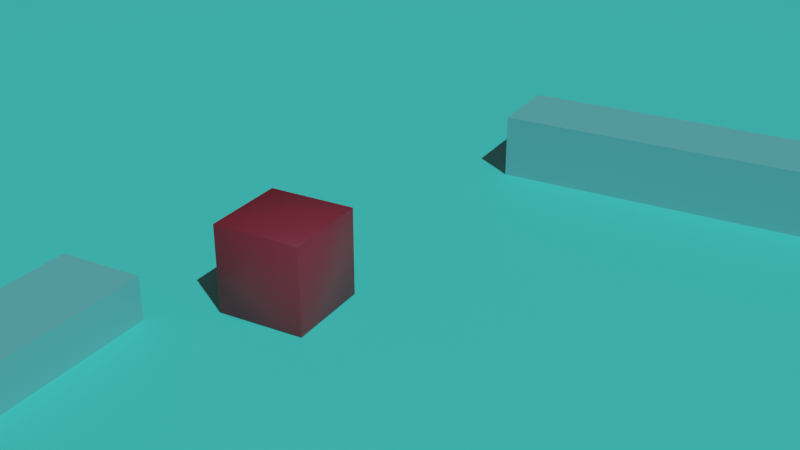 # Source: animated_cube.blend  (saved by Blender 2.83.18; exported with 4.5.12 LTS)
import bpy
from mathutils import Matrix  # noqa: F401  (used for matrix-valued properties, if any)

bpy.ops.wm.read_factory_settings(use_empty=True)
scene = bpy.context.scene
scene.name = 'Scene'

# ---- collections
col_collection = bpy.data.collections.new('Collection'); scene.collection.children.link(col_collection)

# ---- materials (node trees are filled in below, after node groups)
mat_material_001 = bpy.data.materials.new('Material.001')
mat_material_001.use_transparent_shadow = False
mat_material_002 = bpy.data.materials.new('Material.002')
mat_material_002.use_transparent_shadow = False
mat_material_003 = bpy.data.materials.new('Material.003')
mat_material_003.use_transparent_shadow = False
mat_material_004 = bpy.data.materials.new('Material.004')
mat_material_004.use_transparent_shadow = False
mat_material_005 = bpy.data.materials.new('Material.005')
mat_material_005.use_transparent_shadow = False

# ---- material node trees
mat_material_001.use_nodes = True; mat_material_001.node_tree.nodes.clear()
_N = mat_material_001.node_tree.nodes; _L = mat_material_001.node_tree.links
n0 = _N.new('ShaderNodeBsdfPrincipled'); n0.name = 'Principled BSDF'; n0.location = (10, 300)
n0.distribution = 'GGX'
n0.subsurface_method = 'BURLEY'
n0.inputs[0].default_value = (0.8, 0.02384, 0.04525, 1.0)
n0.inputs[3].default_value = 1.45
n0.inputs[27].default_value = (0.0, 0.0, 0.0, 1.0)
n0.inputs[28].default_value = 1.0
n1 = _N.new('ShaderNodeOutputMaterial'); n1.name = 'Material Output'; n1.location = (300, 300)
_L.new(n0.outputs[0], n1.inputs[0])
n1.is_active_output = True
mat_material_002.use_nodes = True; mat_material_002.node_tree.nodes.clear()
_N = mat_material_002.node_tree.nodes; _L = mat_material_002.node_tree.links
n0 = _N.new('ShaderNodeBsdfPrincipled'); n0.name = 'Principled BSDF'; n0.location = (10, 300)
n0.distribution = 'GGX'
n0.subsurface_method = 'BURLEY'
n0.inputs[0].default_value = (0.2519, 0.8, 0.7439, 1.0)
n0.inputs[3].default_value = 1.45
n0.inputs[27].default_value = (0.0, 0.0, 0.0, 1.0)
n0.inputs[28].default_value = 1.0
n1 = _N.new('ShaderNodeOutputMaterial'); n1.name = 'Material Output'; n1.location = (300, 300)
_L.new(n0.outputs[0], n1.inputs[0])
n1.is_active_output = True
mat_material_003.use_nodes = True; mat_material_003.node_tree.nodes.clear()
_N = mat_material_003.node_tree.nodes; _L = mat_material_003.node_tree.links
n0 = _N.new('ShaderNodeBsdfPrincipled'); n0.name = 'Principled BSDF'; n0.location = (10, 300)
n0.distribution = 'GGX'
n0.subsurface_method = 'BURLEY'
n0.inputs[0].default_value = (0.5373, 0.6085, 0.6172, 1.0)
n0.inputs[3].default_value = 1.45
n0.inputs[27].default_value = (0.0, 0.0, 0.0, 1.0)
n0.inputs[28].default_value = 1.0
n1 = _N.new('ShaderNodeOutputMaterial'); n1.name = 'Material Output'; n1.location = (300, 300)
_L.new(n0.outputs[0], n1.inputs[0])
n1.is_active_output = True
mat_material_004.use_nodes = True; mat_material_004.node_tree.nodes.clear()
_N = mat_material_004.node_tree.nodes; _L = mat_material_004.node_tree.links
n0 = _N.new('ShaderNodeOutputMaterial'); n0.name = 'Material Output'; n0.location = (300, 300)
n1 = _N.new('ShaderNodeBsdfPrincipled'); n1.name = 'Principled BSDF'; n1.location = (10, 300)
n1.distribution = 'GGX'
n1.subsurface_method = 'BURLEY'
n1.inputs[0].default_value = (0.4851, 0.5333, 0.5841, 1.0)
n1.inputs[3].default_value = 1.45
n1.inputs[27].default_value = (0.0, 0.0, 0.0, 1.0)
n1.inputs[28].default_value = 1.0
_L.new(n1.outputs[0], n0.inputs[0])
n0.is_active_output = True
mat_material_005.use_nodes = True; mat_material_005.node_tree.nodes.clear()
_N = mat_material_005.node_tree.nodes; _L = mat_material_005.node_tree.links
n0 = _N.new('ShaderNodeBsdfPrincipled'); n0.name = 'Principled BSDF'; n0.location = (10, 300)
n0.distribution = 'GGX'
n0.subsurface_method = 'BURLEY'
n0.inputs[0].default_value = (0.4735, 0.5271, 0.5711, 1.0)
n0.inputs[3].default_value = 1.45
n0.inputs[27].default_value = (0.0, 0.0, 0.0, 1.0)
n0.inputs[28].default_value = 1.0
n1 = _N.new('ShaderNodeOutputMaterial'); n1.name = 'Material Output'; n1.location = (300, 300)
_L.new(n0.outputs[0], n1.inputs[0])
n1.is_active_output = True

# ---- world
world_world = bpy.data.worlds.new('World'); scene.world = world_world
world_world.use_nodes = True; world_world.node_tree.nodes.clear()
_N = world_world.node_tree.nodes; _L = world_world.node_tree.links
n0 = _N.new('ShaderNodeOutputWorld'); n0.name = 'World Output'; n0.location = (300, 300)
n1 = _N.new('ShaderNodeBackground'); n1.name = 'Background'; n1.location = (10, 300)
n1.inputs[0].default_value = (0.05088, 0.05088, 0.05088, 1.0)
_L.new(n1.outputs[0], n0.inputs[0])
n0.is_active_output = True
world_world.color = (0.05088, 0.05088, 0.05088)
world_world.use_sun_shadow = False
world_world.sun_shadow_jitter_overblur = 0.0

# ---- cameras
cam_camera_001 = bpy.data.cameras.new('Camera.001')

# ---- lights
light_sun = bpy.data.lights.new('Sun', 'SUN')
light_sun.color = (0.1843, 1.0, 0.9713)
light_sun.transmission_factor = 0.0
light_sun.energy = 2.24
light_sun.shadow_soft_size = 0.125

# ---- meshes
me_cube_001 = bpy.data.meshes.new('Cube.001')
me_cube_001.from_pydata([(-0.9908, -0.9908, -1.0), (-0.9908, -1.0, -0.9908), (-1.0, -0.9908, -0.9908), (-0.9908, -1.0, 0.9908), (-0.9908, -0.9908, 1.0), (-1.0, -0.9908, 0.9908), (-0.9908, 0.9908, -1.0), (-1.0, 0.9908, -0.9908), (-0.9908, 1.0, -0.9908), (-0.9908, 0.9908, 1.0), (-0.9908, 1.0, 0.9908), (-1.0, 0.9908, 0.9908), (0.9908, -0.9908, -1.0), (1.0, -0.9908, -0.9908), (0.9908, -1.0, -0.9908), (0.9908, -0.9908, 1.0), (0.9908, -1.0, 0.9908), (1.0, -0.9908, 0.9908), (0.9908, 0.9908, -1.0), (0.9908, 1.0, -0.9908), (1.0, 0.9908, -0.9908), (0.9908, 0.9908, 1.0), (1.0, 0.9908, 0.9908), (0.9908, 1.0, 0.9908)], [], [(14, 16, 3, 1), (20, 22, 17, 13), (21, 9, 4, 15), (2, 5, 11, 7), (8, 10, 23, 19), (0, 1, 2), (3, 4, 5), (6, 7, 8), (9, 10, 11), (12, 13, 14), (15, 16, 17), (18, 19, 20), (21, 22, 23), (6, 0, 2, 7), (1, 3, 5, 2), (4, 9, 11, 5), (10, 8, 7, 11), (18, 6, 8, 19), (9, 21, 23, 10), (22, 20, 19, 23), (12, 18, 20, 13), (21, 15, 17, 22), (16, 14, 13, 17), (0, 12, 14, 1), (15, 4, 3, 16), (6, 18, 12, 0)])
me_cube_001.polygons.foreach_set('use_smooth', [True] * 26)
_uv = me_cube_001.uv_layers.new(name='UVMap')
_uv.uv.foreach_set('vector', [0.3761, 0.7511, 0.6239, 0.7511, 0.6239, 0.9989, 0.3761, 0.9989, 0.3761, 0.5011, 0.6239, 0.5011, 0.6239, 0.7489, 0.3761, 0.7489, 0.6261, 0.5011, 0.8739, 0.5011, 0.8739, 0.7489, 0.6261, 0.7489, 0.3761, 0.001147, 0.6239, 0.001147, 0.6239, 0.2489, 0.3761, 0.2489, 0.3761, 0.2511, 0.6239, 0.2511, 0.6239, 0.4989, 0.3761, 0.4989, 0.1261, 0.7489, 0.1261, 0.75, 0.125, 0.7489, 0.6239, 0.9989, 0.625, 0.9989, 0.6239, 1.0, 0.1261, 0.5011, 0.125, 0.5011, 0.1261, 0.5, 0.8739, 0.5011, 0.8739, 0.5, 0.875, 0.5011, 0.3739, 0.7489, 0.375, 0.7489, 0.3739, 0.75, 0.6261, 0.7489, 0.6261, 0.75, 0.625, 0.7489, 0.3739, 0.5011, 0.3739, 0.5, 0.375, 0.5011, 0.6261, 0.5011, 0.625, 0.5011, 0.6261, 0.5, 0.1261, 0.5011, 0.1261, 0.7489, 0.125, 0.7489, 0.125, 0.5011, 0.3761, 0.9989, 0.6239, 0.9989, 0.6239, 1.0, 0.3761, 1.0, 0.8739, 0.7489, 0.8739, 0.5011, 0.875, 0.5011, 0.875, 0.7489, 0.6239, 0.2511, 0.3761, 0.2511, 0.3761, 0.2489, 0.6239, 0.2489, 0.3739, 0.5011, 0.1261, 0.5011, 0.1261, 0.5, 0.3739, 0.5, 0.8739, 0.5011, 0.6261, 0.5011, 0.6261, 0.5, 0.8739, 0.5, 0.6239, 0.5011, 0.3761, 0.5011, 0.3761, 0.4989, 0.6239, 0.4989, 0.3739, 0.7489, 0.3739, 0.5011, 0.3761, 0.5011, 0.3761, 0.7489, 0.6261, 0.5011, 0.6261, 0.7489, 0.6239, 0.7489, 0.6239, 0.5011, 0.6239, 0.7511, 0.3761, 0.7511, 0.3761, 0.7489, 0.6239, 0.7489, 0.1261, 0.7489, 0.3739, 0.7489, 0.3739, 0.75, 0.1261, 0.75, 0.6261, 0.7489, 0.8739, 0.7489, 0.8739, 0.75, 0.6261, 0.75, 0.1261, 0.5011, 0.3739, 0.5011, 0.3739, 0.7489, 0.1261, 0.7489])
me_cube_001.materials.append(mat_material_001)
me_cube_001.use_remesh_fix_poles = True
me_cube_001.use_remesh_preserve_attributes = False
me_cube_001.use_mirror_vertex_groups = False
me_cube_001.update()
me_plane = bpy.data.meshes.new('Plane')
me_plane.from_pydata([(-1.0, -1.0, 0.0), (1.0, -1.0, 0.0), (-1.0, 1.0, 0.0), (1.0, 1.0, 0.0)], [], [(0, 1, 3, 2)])
_uv = me_plane.uv_layers.new(name='UVMap')
_uv.uv.foreach_set('vector', [0.0, 0.0, 1.0, 0.0, 1.0, 1.0, 0.0, 1.0])
me_plane.materials.append(mat_material_002)
me_plane.use_remesh_fix_poles = True
me_plane.use_remesh_preserve_attributes = False
me_plane.use_mirror_vertex_groups = False
me_plane.update()
me_cube_002 = bpy.data.meshes.new('Cube.002')
me_cube_002.from_pydata([(-1.0, -1.0, -1.0), (-1.0, -1.0, 1.0), (-1.0, 1.0, -1.0), (-1.0, 1.0, 1.0), (1.0, -1.0, -1.0), (1.0, -1.0, 1.0), (1.0, 1.0, -1.0), (1.0, 1.0, 1.0)], [], [(0, 1, 3, 2), (2, 3, 7, 6), (6, 7, 5, 4), (4, 5, 1, 0), (2, 6, 4, 0), (7, 3, 1, 5)])
_uv = me_cube_002.uv_layers.new(name='UVMap')
_uv.uv.foreach_set('vector', [0.375, 0.0, 0.625, 0.0, 0.625, 0.25, 0.375, 0.25, 0.375, 0.25, 0.625, 0.25, 0.625, 0.5, 0.375, 0.5, 0.375, 0.5, 0.625, 0.5, 0.625, 0.75, 0.375, 0.75, 0.375, 0.75, 0.625, 0.75, 0.625, 1.0, 0.375, 1.0, 0.125, 0.5, 0.375, 0.5, 0.375, 0.75, 0.125, 0.75, 0.625, 0.5, 0.875, 0.5, 0.875, 0.75, 0.625, 0.75])
me_cube_002.materials.append(mat_material_003)
me_cube_002.use_remesh_fix_poles = True
me_cube_002.use_remesh_preserve_attributes = False
me_cube_002.use_mirror_vertex_groups = False
me_cube_002.update()
me_cube_003 = bpy.data.meshes.new('Cube.003')
me_cube_003.from_pydata([(-1.0, -1.0, -1.0), (-1.0, -1.0, 1.0), (-1.0, 1.0, -1.0), (-1.0, 1.0, 1.0), (1.0, -1.0, -1.0), (1.0, -1.0, 1.0), (1.0, 1.0, -1.0), (1.0, 1.0, 1.0)], [], [(0, 1, 3, 2), (2, 3, 7, 6), (6, 7, 5, 4), (4, 5, 1, 0), (2, 6, 4, 0), (7, 3, 1, 5)])
_uv = me_cube_003.uv_layers.new(name='UVMap')
_uv.uv.foreach_set('vector', [0.375, 0.0, 0.625, 0.0, 0.625, 0.25, 0.375, 0.25, 0.375, 0.25, 0.625, 0.25, 0.625, 0.5, 0.375, 0.5, 0.375, 0.5, 0.625, 0.5, 0.625, 0.75, 0.375, 0.75, 0.375, 0.75, 0.625, 0.75, 0.625, 1.0, 0.375, 1.0, 0.125, 0.5, 0.375, 0.5, 0.375, 0.75, 0.125, 0.75, 0.625, 0.5, 0.875, 0.5, 0.875, 0.75, 0.625, 0.75])
me_cube_003.materials.append(mat_material_004)
me_cube_003.use_remesh_fix_poles = True
me_cube_003.use_remesh_preserve_attributes = False
me_cube_003.use_mirror_vertex_groups = False
me_cube_003.update()
me_cube_004 = bpy.data.meshes.new('Cube.004')
me_cube_004.from_pydata([(-1.0, -1.0, -1.0), (-1.0, -1.0, 1.0), (-1.0, 1.0, -1.0), (-1.0, 1.0, 1.0), (1.0, -1.0, -1.0), (1.0, -1.0, 1.0), (1.0, 1.0, -1.0), (1.0, 1.0, 1.0)], [], [(0, 1, 3, 2), (2, 3, 7, 6), (6, 7, 5, 4), (4, 5, 1, 0), (2, 6, 4, 0), (7, 3, 1, 5)])
_uv = me_cube_004.uv_layers.new(name='UVMap')
_uv.uv.foreach_set('vector', [0.375, 0.0, 0.625, 0.0, 0.625, 0.25, 0.375, 0.25, 0.375, 0.25, 0.625, 0.25, 0.625, 0.5, 0.375, 0.5, 0.375, 0.5, 0.625, 0.5, 0.625, 0.75, 0.375, 0.75, 0.375, 0.75, 0.625, 0.75, 0.625, 1.0, 0.375, 1.0, 0.125, 0.5, 0.375, 0.5, 0.375, 0.75, 0.125, 0.75, 0.625, 0.5, 0.875, 0.5, 0.875, 0.75, 0.625, 0.75])
me_cube_004.materials.append(mat_material_005)
me_cube_004.use_remesh_fix_poles = True
me_cube_004.use_remesh_preserve_attributes = False
me_cube_004.use_mirror_vertex_groups = False
me_cube_004.update()

# ---- objects
ob_cube = bpy.data.objects.new('Cube', me_cube_001)
ob_plane = bpy.data.objects.new('Plane', me_plane)
ob_cube_001 = bpy.data.objects.new('Cube.001', me_cube_002)
ob_camera = bpy.data.objects.new('Camera', cam_camera_001)
ob_cube_002 = bpy.data.objects.new('Cube.002', me_cube_003)
ob_cube_003 = bpy.data.objects.new('Cube.003', me_cube_004)
ob_sun = bpy.data.objects.new('Sun', light_sun)

# ---- transforms, parenting, visibility, modifiers, constraints
ob_cube.location = (0.0, 13.08, 1.012)
ob_cube.lineart.crease_threshold = 0.0
ob_plane.location = (1.626, 9.155, 0.0)
ob_plane.scale = (31.78, 31.78, 31.78)
ob_plane.lineart.crease_threshold = 0.0
ob_cube_001.location = (5.33, -2.919, -4.059)
ob_cube_001.scale = (12.69, 3.216, 4.771)
ob_cube_001.lineart.crease_threshold = 0.0
ob_camera.location = (-16.26, 1.303, 11.48)
ob_camera.rotation_euler = (1.119, 6.078e-07, -1.059)
ob_camera.lineart.crease_threshold = 0.0
ob_cube_002.location = (9.352, 7.454, 0.5765)
ob_cube_002.scale = (1.0, 4.522, 1.0)
ob_cube_002.lineart.crease_threshold = 0.0
ob_cube_003.location = (-4.155, 16.25, 0.0)
ob_cube_003.scale = (2.189, 1.0, 1.0)
ob_cube_003.lineart.crease_threshold = 0.0
ob_sun.location = (0.0, -33.71, 29.35)
ob_sun.rotation_euler = (0.573, -0.3482, -0.1035)
ob_sun.lineart.crease_threshold = 0.0

# ---- collection membership
col_collection.objects.link(ob_cube)
col_collection.objects.link(ob_plane)
col_collection.objects.link(ob_cube_001)
col_collection.objects.link(ob_camera)
col_collection.objects.link(ob_cube_002)
col_collection.objects.link(ob_cube_003)
col_collection.objects.link(ob_sun)

# ---- scene / render settings (as saved in the file)
scene.camera = ob_camera
scene.frame_start = 1; scene.frame_end = 215; scene.frame_set(3)
scene.render.engine = 'BLENDER_EEVEE_NEXT'
scene.cycles.use_denoising = False
scene.cycles.samples = 128
scene.cycles.sampling_pattern = 'TABULATED_SOBOL'
scene.cycles.use_adaptive_sampling = False
scene.cycles.use_light_tree = False
scene.eevee.use_taa_reprojection = False
scene.eevee.gtao_quality = 0.4813
scene.eevee.gtao_distance = 1.68
scene.eevee.fast_gi_quality = 0.4813
scene.view_settings.view_transform = 'Filmic'
bpy.context.view_layer.update()
